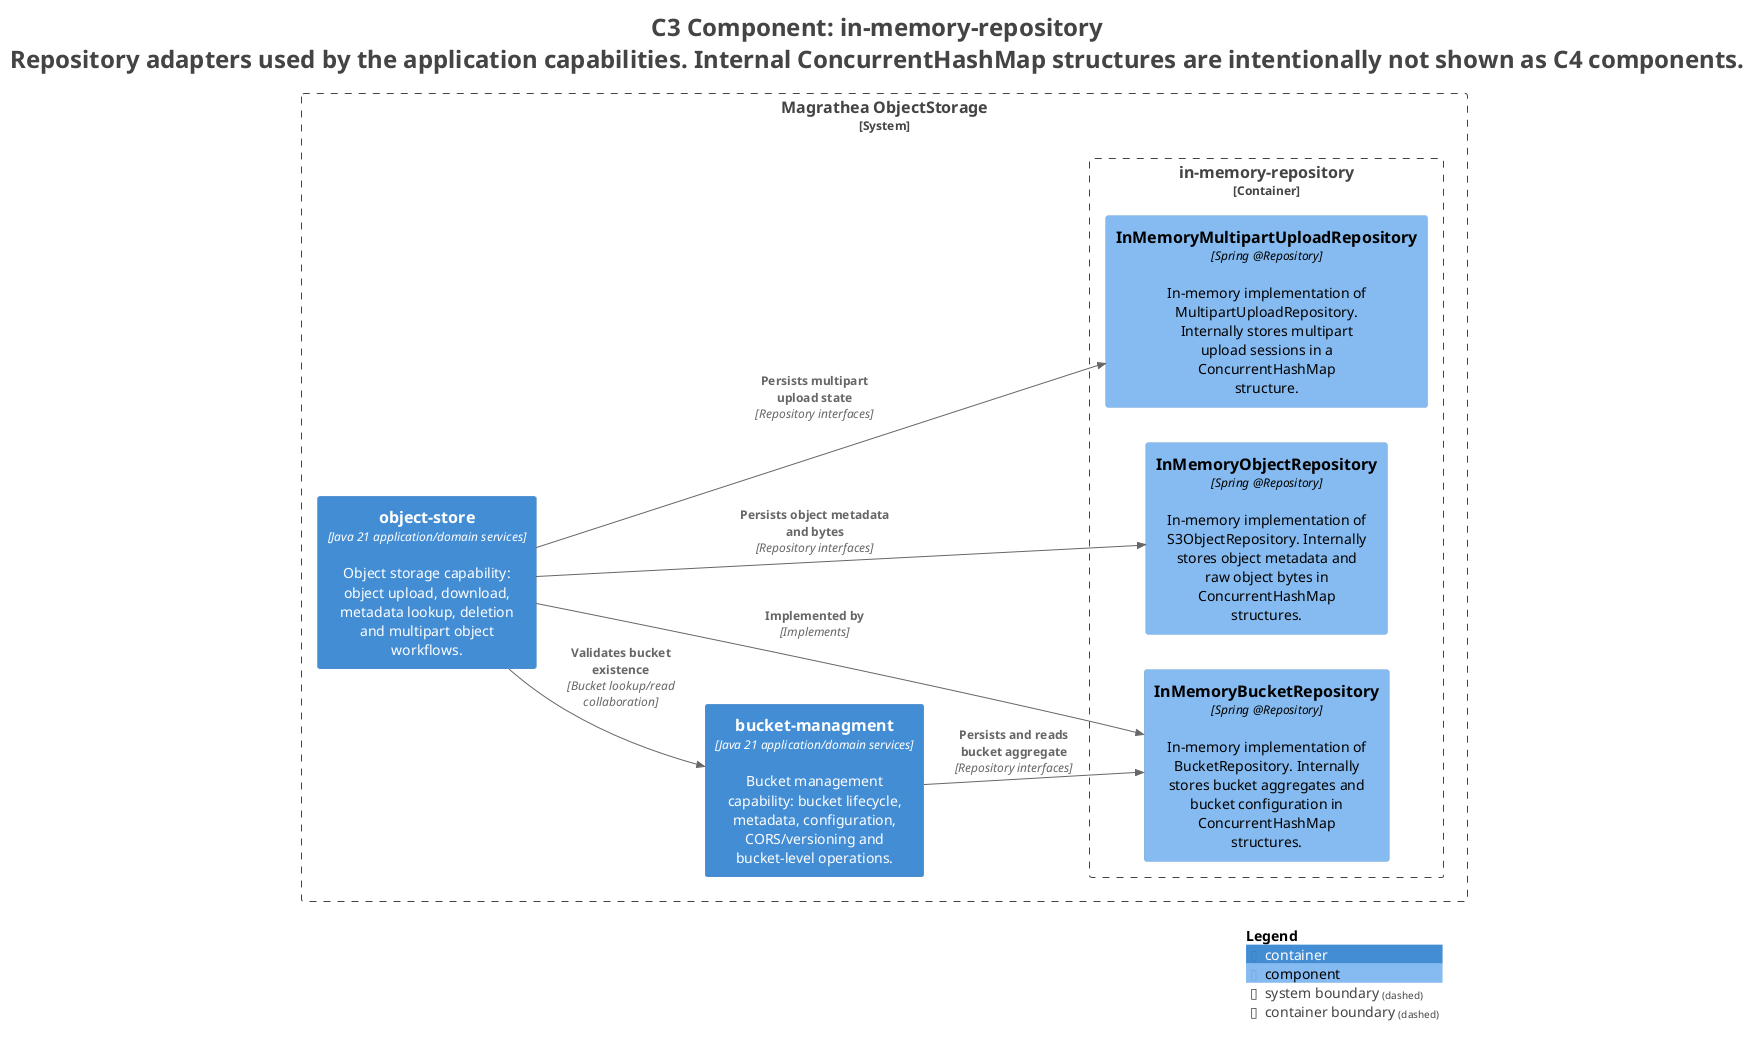

The diagram above was rendered by PlantUML. Its source (embedded in the PNG):
@startuml
title <size:24>C3 Component: in-memory-repository</size>\n<size:24>Repository adapters used by the application capabilities. Internal ConcurrentHashMap structures are intentionally not shown as C4 components.</size>

set separator none
left to right direction

<style>
  root {
    BackgroundColor: #ffffff
    FontColor: #444444
  }
</style>

!include <C4/C4>
!include <C4/C4_Context>
!include <C4/C4_Container>
!include <C4/C4_Component>

System_Boundary("MagratheaObjectStorage_boundary", "Magrathea ObjectStorage", $tags="") {
  Container_Boundary("MagratheaObjectStorage.inmemoryrepository_boundary", "in-memory-repository", $tags="") {
    Component(MagratheaObjectStorage.inmemoryrepository.InMemoryBucketRepository, "InMemoryBucketRepository", $techn="Spring @Repository", $descr="In-memory implementation of BucketRepository. Internally stores bucket aggregates and bucket configuration in ConcurrentHashMap structures.", $tags="", $link="")
    Component(MagratheaObjectStorage.inmemoryrepository.InMemoryObjectRepository, "InMemoryObjectRepository", $techn="Spring @Repository", $descr="In-memory implementation of S3ObjectRepository. Internally stores object metadata and raw object bytes in ConcurrentHashMap structures.", $tags="", $link="")
    Component(MagratheaObjectStorage.inmemoryrepository.InMemoryMultipartUploadRepository, "InMemoryMultipartUploadRepository", $techn="Spring @Repository", $descr="In-memory implementation of MultipartUploadRepository. Internally stores multipart upload sessions in a ConcurrentHashMap structure.", $tags="", $link="")
  }

  Container(MagratheaObjectStorage.objectstore, "object-store", $techn="Java 21 application/domain services", $descr="Object storage capability: object upload, download, metadata lookup, deletion and multipart object workflows.", $tags="", $link="")
  Container(MagratheaObjectStorage.bucketmanagment, "bucket-managment", $techn="Java 21 application/domain services", $descr="Bucket management capability: bucket lifecycle, metadata, configuration, CORS/versioning and bucket-level operations.", $tags="", $link="")
}

Rel(MagratheaObjectStorage.objectstore, MagratheaObjectStorage.bucketmanagment, "Validates bucket existence", $techn="Bucket lookup/read collaboration", $tags="", $link="")
Rel(MagratheaObjectStorage.objectstore, MagratheaObjectStorage.inmemoryrepository.InMemoryObjectRepository, "Persists object metadata and bytes", $techn="Repository interfaces", $tags="", $link="")
Rel(MagratheaObjectStorage.objectstore, MagratheaObjectStorage.inmemoryrepository.InMemoryMultipartUploadRepository, "Persists multipart upload state", $techn="Repository interfaces", $tags="", $link="")
Rel(MagratheaObjectStorage.bucketmanagment, MagratheaObjectStorage.inmemoryrepository.InMemoryBucketRepository, "Persists and reads bucket aggregate", $techn="Repository interfaces", $tags="", $link="")
Rel(MagratheaObjectStorage.objectstore, MagratheaObjectStorage.inmemoryrepository.InMemoryBucketRepository, "Implemented by", $techn="Implements", $tags="", $link="")

SHOW_LEGEND(true)
hide stereotypes
@enduml